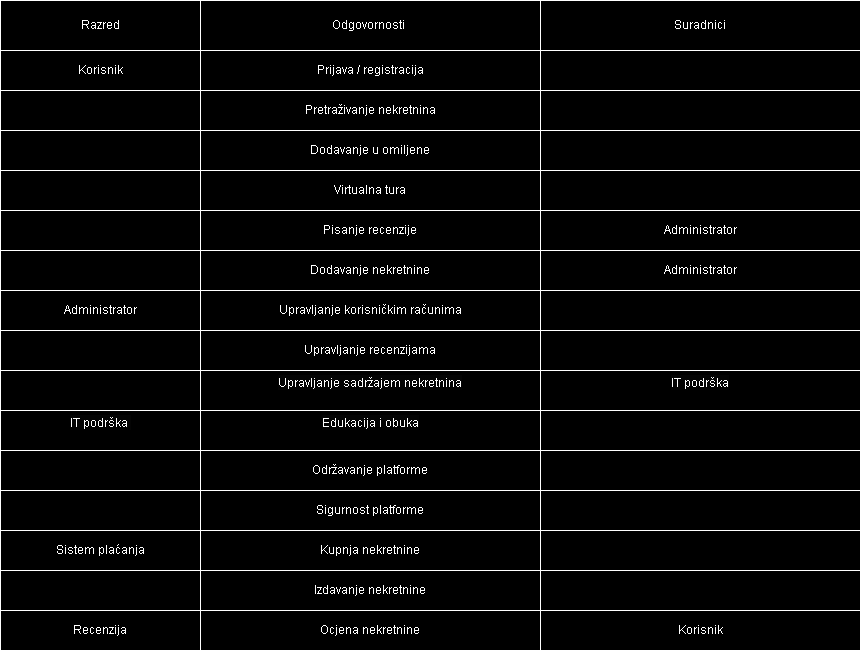

The diagram above was exported from draw.io. Its source (the exported page's mxGraphModel, read from the mxfile embedded in the PNG):
<mxGraphModel dx="1114" dy="592" grid="1" gridSize="10" guides="1" tooltips="1" connect="1" arrows="1" fold="1" page="1" pageScale="1" pageWidth="827" pageHeight="1169" math="0" shadow="0">
  <root>
    <mxCell id="0" />
    <mxCell id="1" parent="0" />
    <mxCell id="j_ZQa2YdjJME2hdAMOJ5-1" value="" style="rounded=0;whiteSpace=wrap;html=1;" vertex="1" parent="1">
      <mxGeometry x="120" y="80" width="210" height="650" as="geometry" />
    </mxCell>
    <mxCell id="j_ZQa2YdjJME2hdAMOJ5-2" value="" style="rounded=0;whiteSpace=wrap;html=1;" vertex="1" parent="1">
      <mxGeometry x="320" y="80" width="340" height="650" as="geometry" />
    </mxCell>
    <mxCell id="j_ZQa2YdjJME2hdAMOJ5-3" value="" style="rounded=0;whiteSpace=wrap;html=1;" vertex="1" parent="1">
      <mxGeometry x="660" y="80" width="320" height="650" as="geometry" />
    </mxCell>
    <mxCell id="j_ZQa2YdjJME2hdAMOJ5-4" value="Razred" style="rounded=0;whiteSpace=wrap;html=1;" vertex="1" parent="1">
      <mxGeometry x="120" y="80" width="200" height="50" as="geometry" />
    </mxCell>
    <mxCell id="j_ZQa2YdjJME2hdAMOJ5-5" value="Odgovornosti&amp;nbsp;" style="rounded=0;whiteSpace=wrap;html=1;" vertex="1" parent="1">
      <mxGeometry x="320" y="80" width="340" height="50" as="geometry" />
    </mxCell>
    <mxCell id="j_ZQa2YdjJME2hdAMOJ5-6" value="Suradnici" style="rounded=0;whiteSpace=wrap;html=1;" vertex="1" parent="1">
      <mxGeometry x="660" y="80" width="320" height="50" as="geometry" />
    </mxCell>
    <mxCell id="j_ZQa2YdjJME2hdAMOJ5-26" value="Korisnik" style="rounded=0;whiteSpace=wrap;html=1;" vertex="1" parent="1">
      <mxGeometry x="120" y="130" width="200" height="40" as="geometry" />
    </mxCell>
    <mxCell id="j_ZQa2YdjJME2hdAMOJ5-27" value="Prijava / registracija" style="rounded=0;whiteSpace=wrap;html=1;" vertex="1" parent="1">
      <mxGeometry x="320" y="130" width="340" height="40" as="geometry" />
    </mxCell>
    <mxCell id="j_ZQa2YdjJME2hdAMOJ5-28" value="" style="rounded=0;whiteSpace=wrap;html=1;" vertex="1" parent="1">
      <mxGeometry x="660" y="130" width="320" height="40" as="geometry" />
    </mxCell>
    <mxCell id="j_ZQa2YdjJME2hdAMOJ5-29" value="" style="rounded=0;whiteSpace=wrap;html=1;" vertex="1" parent="1">
      <mxGeometry x="120" y="170" width="200" height="40" as="geometry" />
    </mxCell>
    <mxCell id="j_ZQa2YdjJME2hdAMOJ5-30" value="Pretraživanje nekretnina" style="rounded=0;whiteSpace=wrap;html=1;" vertex="1" parent="1">
      <mxGeometry x="320" y="170" width="340" height="40" as="geometry" />
    </mxCell>
    <mxCell id="j_ZQa2YdjJME2hdAMOJ5-31" value="" style="rounded=0;whiteSpace=wrap;html=1;" vertex="1" parent="1">
      <mxGeometry x="660" y="170" width="320" height="40" as="geometry" />
    </mxCell>
    <mxCell id="j_ZQa2YdjJME2hdAMOJ5-32" value="" style="rounded=0;whiteSpace=wrap;html=1;" vertex="1" parent="1">
      <mxGeometry x="120" y="210" width="200" height="40" as="geometry" />
    </mxCell>
    <mxCell id="j_ZQa2YdjJME2hdAMOJ5-33" value="Dodavanje u omiljene" style="rounded=0;whiteSpace=wrap;html=1;" vertex="1" parent="1">
      <mxGeometry x="320" y="210" width="340" height="40" as="geometry" />
    </mxCell>
    <mxCell id="j_ZQa2YdjJME2hdAMOJ5-34" value="" style="rounded=0;whiteSpace=wrap;html=1;" vertex="1" parent="1">
      <mxGeometry x="660" y="210" width="320" height="40" as="geometry" />
    </mxCell>
    <mxCell id="j_ZQa2YdjJME2hdAMOJ5-35" value="" style="rounded=0;whiteSpace=wrap;html=1;" vertex="1" parent="1">
      <mxGeometry x="120" y="250" width="200" height="40" as="geometry" />
    </mxCell>
    <mxCell id="j_ZQa2YdjJME2hdAMOJ5-36" value="Virtualna tura" style="rounded=0;whiteSpace=wrap;html=1;" vertex="1" parent="1">
      <mxGeometry x="320" y="250" width="340" height="40" as="geometry" />
    </mxCell>
    <mxCell id="j_ZQa2YdjJME2hdAMOJ5-37" value="" style="rounded=0;whiteSpace=wrap;html=1;" vertex="1" parent="1">
      <mxGeometry x="660" y="250" width="320" height="40" as="geometry" />
    </mxCell>
    <mxCell id="j_ZQa2YdjJME2hdAMOJ5-38" value="" style="rounded=0;whiteSpace=wrap;html=1;" vertex="1" parent="1">
      <mxGeometry x="120" y="290" width="200" height="40" as="geometry" />
    </mxCell>
    <mxCell id="j_ZQa2YdjJME2hdAMOJ5-39" value="Pisanje recenzije" style="rounded=0;whiteSpace=wrap;html=1;" vertex="1" parent="1">
      <mxGeometry x="320" y="290" width="340" height="40" as="geometry" />
    </mxCell>
    <mxCell id="j_ZQa2YdjJME2hdAMOJ5-40" value="Administrator" style="rounded=0;whiteSpace=wrap;html=1;" vertex="1" parent="1">
      <mxGeometry x="660" y="290" width="320" height="40" as="geometry" />
    </mxCell>
    <mxCell id="j_ZQa2YdjJME2hdAMOJ5-41" value="" style="rounded=0;whiteSpace=wrap;html=1;" vertex="1" parent="1">
      <mxGeometry x="120" y="330" width="200" height="40" as="geometry" />
    </mxCell>
    <mxCell id="j_ZQa2YdjJME2hdAMOJ5-42" value="Dodavanje nekretnine" style="rounded=0;whiteSpace=wrap;html=1;" vertex="1" parent="1">
      <mxGeometry x="320" y="330" width="340" height="40" as="geometry" />
    </mxCell>
    <mxCell id="j_ZQa2YdjJME2hdAMOJ5-43" value="Administrator" style="rounded=0;whiteSpace=wrap;html=1;" vertex="1" parent="1">
      <mxGeometry x="660" y="330" width="320" height="40" as="geometry" />
    </mxCell>
    <mxCell id="j_ZQa2YdjJME2hdAMOJ5-44" value="Administrator" style="rounded=0;whiteSpace=wrap;html=1;" vertex="1" parent="1">
      <mxGeometry x="120" y="370" width="200" height="40" as="geometry" />
    </mxCell>
    <mxCell id="j_ZQa2YdjJME2hdAMOJ5-45" value="Upravljanje korisničkim računima" style="rounded=0;whiteSpace=wrap;html=1;" vertex="1" parent="1">
      <mxGeometry x="320" y="370" width="340" height="40" as="geometry" />
    </mxCell>
    <mxCell id="j_ZQa2YdjJME2hdAMOJ5-46" value="" style="rounded=0;whiteSpace=wrap;html=1;" vertex="1" parent="1">
      <mxGeometry x="660" y="370" width="320" height="40" as="geometry" />
    </mxCell>
    <mxCell id="j_ZQa2YdjJME2hdAMOJ5-47" value="Upravljanje recenzijama" style="rounded=0;whiteSpace=wrap;html=1;" vertex="1" parent="1">
      <mxGeometry x="320" y="410" width="340" height="40" as="geometry" />
    </mxCell>
    <mxCell id="j_ZQa2YdjJME2hdAMOJ5-48" value="" style="rounded=0;whiteSpace=wrap;html=1;" vertex="1" parent="1">
      <mxGeometry x="660" y="410" width="320" height="40" as="geometry" />
    </mxCell>
    <mxCell id="j_ZQa2YdjJME2hdAMOJ5-49" value="&#10;&lt;span style=&quot;color: rgb(0, 0, 0); font-family: Helvetica; font-size: 12px; font-style: normal; font-variant-ligatures: normal; font-variant-caps: normal; font-weight: 400; letter-spacing: normal; orphans: 2; text-align: center; text-indent: 0px; text-transform: none; widows: 2; word-spacing: 0px; -webkit-text-stroke-width: 0px; white-space: normal; background-color: rgb(251, 251, 251); text-decoration-thickness: initial; text-decoration-style: initial; text-decoration-color: initial; display: inline !important; float: none;&quot;&gt;Upravljanje sadržajem nekretnina&lt;/span&gt;&#10;&#10;" style="rounded=0;whiteSpace=wrap;html=1;" vertex="1" parent="1">
      <mxGeometry x="320" y="450" width="340" height="40" as="geometry" />
    </mxCell>
    <mxCell id="j_ZQa2YdjJME2hdAMOJ5-50" value="&#10;&lt;span style=&quot;color: rgb(0, 0, 0); font-family: Helvetica; font-size: 12px; font-style: normal; font-variant-ligatures: normal; font-variant-caps: normal; font-weight: 400; letter-spacing: normal; orphans: 2; text-align: center; text-indent: 0px; text-transform: none; widows: 2; word-spacing: 0px; -webkit-text-stroke-width: 0px; white-space: normal; background-color: rgb(251, 251, 251); text-decoration-thickness: initial; text-decoration-style: initial; text-decoration-color: initial; display: inline !important; float: none;&quot;&gt;Edukacija i obuka&lt;/span&gt;&#10;&#10;" style="rounded=0;whiteSpace=wrap;html=1;" vertex="1" parent="1">
      <mxGeometry x="320" y="490" width="340" height="40" as="geometry" />
    </mxCell>
    <mxCell id="j_ZQa2YdjJME2hdAMOJ5-51" value="Održavanje platforme" style="rounded=0;whiteSpace=wrap;html=1;" vertex="1" parent="1">
      <mxGeometry x="320" y="530" width="340" height="40" as="geometry" />
    </mxCell>
    <mxCell id="j_ZQa2YdjJME2hdAMOJ5-52" value="&#10;&lt;span style=&quot;color: rgb(0, 0, 0); font-family: Helvetica; font-size: 12px; font-style: normal; font-variant-ligatures: normal; font-variant-caps: normal; font-weight: 400; letter-spacing: normal; orphans: 2; text-align: center; text-indent: 0px; text-transform: none; widows: 2; word-spacing: 0px; -webkit-text-stroke-width: 0px; white-space: normal; background-color: rgb(251, 251, 251); text-decoration-thickness: initial; text-decoration-style: initial; text-decoration-color: initial; display: inline !important; float: none;&quot;&gt;IT podrška&lt;/span&gt;&#10;&#10;" style="rounded=0;whiteSpace=wrap;html=1;" vertex="1" parent="1">
      <mxGeometry x="660" y="450" width="320" height="40" as="geometry" />
    </mxCell>
    <mxCell id="j_ZQa2YdjJME2hdAMOJ5-53" value="" style="rounded=0;whiteSpace=wrap;html=1;" vertex="1" parent="1">
      <mxGeometry x="660" y="490" width="320" height="40" as="geometry" />
    </mxCell>
    <mxCell id="j_ZQa2YdjJME2hdAMOJ5-54" value="" style="rounded=0;whiteSpace=wrap;html=1;" vertex="1" parent="1">
      <mxGeometry x="660" y="530" width="320" height="40" as="geometry" />
    </mxCell>
    <mxCell id="j_ZQa2YdjJME2hdAMOJ5-55" value="" style="rounded=0;whiteSpace=wrap;html=1;" vertex="1" parent="1">
      <mxGeometry x="120" y="410" width="200" height="40" as="geometry" />
    </mxCell>
    <mxCell id="j_ZQa2YdjJME2hdAMOJ5-56" value="" style="rounded=0;whiteSpace=wrap;html=1;" vertex="1" parent="1">
      <mxGeometry x="120" y="450" width="200" height="40" as="geometry" />
    </mxCell>
    <mxCell id="j_ZQa2YdjJME2hdAMOJ5-57" value="&#10;&lt;span style=&quot;color: rgb(0, 0, 0); font-family: Helvetica; font-size: 12px; font-style: normal; font-variant-ligatures: normal; font-variant-caps: normal; font-weight: 400; letter-spacing: normal; orphans: 2; text-align: center; text-indent: 0px; text-transform: none; widows: 2; word-spacing: 0px; -webkit-text-stroke-width: 0px; white-space: normal; background-color: rgb(251, 251, 251); text-decoration-thickness: initial; text-decoration-style: initial; text-decoration-color: initial; display: inline !important; float: none;&quot;&gt;IT podrška&amp;nbsp;&lt;/span&gt;&#10;&#10;" style="rounded=0;whiteSpace=wrap;html=1;" vertex="1" parent="1">
      <mxGeometry x="120" y="490" width="200" height="40" as="geometry" />
    </mxCell>
    <mxCell id="j_ZQa2YdjJME2hdAMOJ5-58" value="" style="rounded=0;whiteSpace=wrap;html=1;" vertex="1" parent="1">
      <mxGeometry x="120" y="530" width="200" height="40" as="geometry" />
    </mxCell>
    <mxCell id="j_ZQa2YdjJME2hdAMOJ5-59" value="" style="rounded=0;whiteSpace=wrap;html=1;" vertex="1" parent="1">
      <mxGeometry x="120" y="570" width="200" height="40" as="geometry" />
    </mxCell>
    <mxCell id="j_ZQa2YdjJME2hdAMOJ5-60" value="Sistem plaćanja" style="rounded=0;whiteSpace=wrap;html=1;" vertex="1" parent="1">
      <mxGeometry x="120" y="610" width="200" height="40" as="geometry" />
    </mxCell>
    <mxCell id="j_ZQa2YdjJME2hdAMOJ5-61" value="Sigurnost platforme" style="rounded=0;whiteSpace=wrap;html=1;" vertex="1" parent="1">
      <mxGeometry x="320" y="570" width="340" height="40" as="geometry" />
    </mxCell>
    <mxCell id="j_ZQa2YdjJME2hdAMOJ5-62" value="Kupnja nekretnine" style="rounded=0;whiteSpace=wrap;html=1;" vertex="1" parent="1">
      <mxGeometry x="320" y="610" width="340" height="40" as="geometry" />
    </mxCell>
    <mxCell id="j_ZQa2YdjJME2hdAMOJ5-63" value="Izdavanje nekretnine" style="rounded=0;whiteSpace=wrap;html=1;" vertex="1" parent="1">
      <mxGeometry x="320" y="650" width="340" height="40" as="geometry" />
    </mxCell>
    <mxCell id="j_ZQa2YdjJME2hdAMOJ5-64" value="Ocjena nekretnine" style="rounded=0;whiteSpace=wrap;html=1;" vertex="1" parent="1">
      <mxGeometry x="320" y="690" width="340" height="40" as="geometry" />
    </mxCell>
    <mxCell id="j_ZQa2YdjJME2hdAMOJ5-66" value="" style="rounded=0;whiteSpace=wrap;html=1;" vertex="1" parent="1">
      <mxGeometry x="660" y="570" width="320" height="40" as="geometry" />
    </mxCell>
    <mxCell id="j_ZQa2YdjJME2hdAMOJ5-67" value="" style="rounded=0;whiteSpace=wrap;html=1;" vertex="1" parent="1">
      <mxGeometry x="660" y="610" width="320" height="40" as="geometry" />
    </mxCell>
    <mxCell id="j_ZQa2YdjJME2hdAMOJ5-68" value="" style="rounded=0;whiteSpace=wrap;html=1;" vertex="1" parent="1">
      <mxGeometry x="660" y="650" width="320" height="40" as="geometry" />
    </mxCell>
    <mxCell id="j_ZQa2YdjJME2hdAMOJ5-69" value="Korisnik" style="rounded=0;whiteSpace=wrap;html=1;" vertex="1" parent="1">
      <mxGeometry x="660" y="690" width="320" height="40" as="geometry" />
    </mxCell>
    <mxCell id="j_ZQa2YdjJME2hdAMOJ5-71" value="" style="rounded=0;whiteSpace=wrap;html=1;" vertex="1" parent="1">
      <mxGeometry x="120" y="650" width="200" height="40" as="geometry" />
    </mxCell>
    <mxCell id="j_ZQa2YdjJME2hdAMOJ5-72" value="Recenzija" style="rounded=0;whiteSpace=wrap;html=1;" vertex="1" parent="1">
      <mxGeometry x="120" y="690" width="200" height="40" as="geometry" />
    </mxCell>
  </root>
</mxGraphModel>